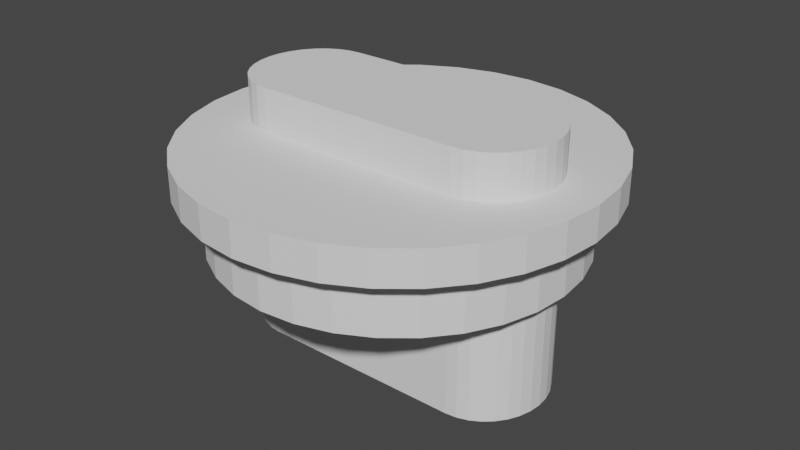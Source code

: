# Source: USB-C_port.blend  (saved by Blender 3.1.7; exported with 4.5.12 LTS)
import bpy
from mathutils import Matrix  # noqa: F401  (used for matrix-valued properties, if any)

bpy.ops.wm.read_factory_settings(use_empty=True)
scene = bpy.context.scene
scene.name = 'Scene'

# ---- collections
col_collection = bpy.data.collections.new('Collection'); scene.collection.children.link(col_collection)

# ---- world
world_world = bpy.data.worlds.new('World'); scene.world = world_world
world_world.use_nodes = True; world_world.node_tree.nodes.clear()
_N = world_world.node_tree.nodes; _L = world_world.node_tree.links
n0 = _N.new('ShaderNodeOutputWorld'); n0.name = 'World Output'; n0.location = (300, 300)
n1 = _N.new('ShaderNodeBackground'); n1.name = 'Background'; n1.location = (10, 300)
n1.inputs[0].default_value = (0.05088, 0.05088, 0.05088, 1.0)
_L.new(n1.outputs[0], n0.inputs[0])
n0.is_active_output = True
world_world.color = (0.05088, 0.05088, 0.05088)
world_world.use_sun_shadow = False
world_world.sun_shadow_jitter_overblur = 0.0

# ---- meshes
me_cylinder = bpy.data.meshes.new('Cylinder')
me_cylinder.from_pydata([(0.0, 1.0, -1.0), (0.0, 1.0, 1.0), (0.1951, 0.9808, -1.0), (0.1951, 0.9808, 1.0), (0.3827, 0.9239, -1.0), (0.3827, 0.9239, 1.0), (0.5556, 0.8315, -1.0), (0.5556, 0.8315, 1.0), (0.7071, 0.7071, -1.0), (0.7071, 0.7071, 1.0), (0.8315, 0.5556, -1.0), (0.8315, 0.5556, 1.0), (0.9239, 0.3827, -1.0), (0.9239, 0.3827, 1.0), (0.9808, 0.1951, -1.0), (0.9808, 0.1951, 1.0), (1.0, -4.371e-08, -1.0), (1.0, -4.371e-08, 1.0), (0.9808, -0.1951, -1.0), (0.9808, -0.1951, 1.0), (0.9239, -0.3827, -1.0), (0.9239, -0.3827, 1.0), (0.8315, -0.5556, -1.0), (0.8315, -0.5556, 1.0), (0.7071, -0.7071, -1.0), (0.7071, -0.7071, 1.0), (0.5556, -0.8315, -1.0), (0.5556, -0.8315, 1.0), (0.3827, -0.9239, -1.0), (0.3827, -0.9239, 1.0), (0.1951, -0.9808, -1.0), (0.1951, -0.9808, 1.0), (-8.742e-08, -1.0, -1.0), (-8.742e-08, -1.0, 1.0), (-0.1951, -0.9808, -1.0), (-0.1951, -0.9808, 1.0), (-0.3827, -0.9239, -1.0), (-0.3827, -0.9239, 1.0), (-0.5556, -0.8315, -1.0), (-0.5556, -0.8315, 1.0), (-0.7071, -0.7071, -1.0), (-0.7071, -0.7071, 1.0), (-0.8315, -0.5556, -1.0), (-0.8315, -0.5556, 1.0), (-0.9239, -0.3827, -1.0), (-0.9239, -0.3827, 1.0), (-0.9808, -0.1951, -1.0), (-0.9808, -0.1951, 1.0), (-1.0, 1.192e-08, -1.0), (-1.0, 1.192e-08, 1.0), (-0.9808, 0.1951, -1.0), (-0.9808, 0.1951, 1.0), (-0.9239, 0.3827, -1.0), (-0.9239, 0.3827, 1.0), (-0.8315, 0.5556, -1.0), (-0.8315, 0.5556, 1.0), (-0.7071, 0.7071, -1.0), (-0.7071, 0.7071, 1.0), (-0.5556, 0.8315, -1.0), (-0.5556, 0.8315, 1.0), (-0.3827, 0.9239, -1.0), (-0.3827, 0.9239, 1.0), (-0.1951, 0.9808, -1.0), (-0.1951, 0.9808, 1.0)], [], [(0, 1, 3, 2), (2, 3, 5, 4), (4, 5, 7, 6), (6, 7, 9, 8), (8, 9, 11, 10), (10, 11, 13, 12), (12, 13, 15, 14), (14, 15, 17, 16), (16, 17, 19, 18), (18, 19, 21, 20), (20, 21, 23, 22), (22, 23, 25, 24), (24, 25, 27, 26), (26, 27, 29, 28), (28, 29, 31, 30), (30, 31, 33, 32), (32, 33, 35, 34), (34, 35, 37, 36), (36, 37, 39, 38), (38, 39, 41, 40), (40, 41, 43, 42), (42, 43, 45, 44), (44, 45, 47, 46), (46, 47, 49, 48), (48, 49, 51, 50), (50, 51, 53, 52), (52, 53, 55, 54), (54, 55, 57, 56), (56, 57, 59, 58), (58, 59, 61, 60), (3, 1, 63, 61, 59, 57, 55, 53, 51, 49, 47, 45, 43, 41, 39, 37, 35, 33, 31, 29, 27, 25, 23, 21, 19, 17, 15, 13, 11, 9, 7, 5), (60, 61, 63, 62), (62, 63, 1, 0), (0, 2, 4, 6, 8, 10, 12, 14, 16, 18, 20, 22, 24, 26, 28, 30, 32, 34, 36, 38, 40, 42, 44, 46, 48, 50, 52, 54, 56, 58, 60, 62)])
_uv = me_cylinder.uv_layers.new(name='UVMap')
_uv.uv.foreach_set('vector', [1.0, 0.5, 1.0, 1.0, 0.9688, 1.0, 0.9688, 0.5, 0.9688, 0.5, 0.9688, 1.0, 0.9375, 1.0, 0.9375, 0.5, 0.9375, 0.5, 0.9375, 1.0, 0.9062, 1.0, 0.9062, 0.5, 0.9062, 0.5, 0.9062, 1.0, 0.875, 1.0, 0.875, 0.5, 0.875, 0.5, 0.875, 1.0, 0.8438, 1.0, 0.8438, 0.5, 0.8438, 0.5, 0.8438, 1.0, 0.8125, 1.0, 0.8125, 0.5, 0.8125, 0.5, 0.8125, 1.0, 0.7812, 1.0, 0.7812, 0.5, 0.7812, 0.5, 0.7812, 1.0, 0.75, 1.0, 0.75, 0.5, 0.75, 0.5, 0.75, 1.0, 0.7188, 1.0, 0.7188, 0.5, 0.7188, 0.5, 0.7188, 1.0, 0.6875, 1.0, 0.6875, 0.5, 0.6875, 0.5, 0.6875, 1.0, 0.6562, 1.0, 0.6562, 0.5, 0.6562, 0.5, 0.6562, 1.0, 0.625, 1.0, 0.625, 0.5, 0.625, 0.5, 0.625, 1.0, 0.5938, 1.0, 0.5938, 0.5, 0.5938, 0.5, 0.5938, 1.0, 0.5625, 1.0, 0.5625, 0.5, 0.5625, 0.5, 0.5625, 1.0, 0.5312, 1.0, 0.5312, 0.5, 0.5312, 0.5, 0.5312, 1.0, 0.5, 1.0, 0.5, 0.5, 0.5, 0.5, 0.5, 1.0, 0.4688, 1.0, 0.4688, 0.5, 0.4688, 0.5, 0.4688, 1.0, 0.4375, 1.0, 0.4375, 0.5, 0.4375, 0.5, 0.4375, 1.0, 0.4062, 1.0, 0.4062, 0.5, 0.4062, 0.5, 0.4062, 1.0, 0.375, 1.0, 0.375, 0.5, 0.375, 0.5, 0.375, 1.0, 0.3438, 1.0, 0.3438, 0.5, 0.3438, 0.5, 0.3438, 1.0, 0.3125, 1.0, 0.3125, 0.5, 0.3125, 0.5, 0.3125, 1.0, 0.2812, 1.0, 0.2812, 0.5, 0.2812, 0.5, 0.2812, 1.0, 0.25, 1.0, 0.25, 0.5, 0.25, 0.5, 0.25, 1.0, 0.2188, 1.0, 0.2188, 0.5, 0.2188, 0.5, 0.2188, 1.0, 0.1875, 1.0, 0.1875, 0.5, 0.1875, 0.5, 0.1875, 1.0, 0.1562, 1.0, 0.1562, 0.5, 0.1562, 0.5, 0.1562, 1.0, 0.125, 1.0, 0.125, 0.5, 0.125, 0.5, 0.125, 1.0, 0.09375, 1.0, 0.09375, 0.5, 0.09375, 0.5, 0.09375, 1.0, 0.0625, 1.0, 0.0625, 0.5, 0.2968, 0.4854, 0.25, 0.49, 0.2032, 0.4854, 0.1582, 0.4717, 0.1167, 0.4496, 0.08029, 0.4197, 0.05045, 0.3833, 0.02827, 0.3418, 0.01461, 0.2968, 0.01, 0.25, 0.01461, 0.2032, 0.02827, 0.1582, 0.05045, 0.1167, 0.08029, 0.08029, 0.1167, 0.05045, 0.1582, 0.02827, 0.2032, 0.01461, 0.25, 0.01, 0.2968, 0.01461, 0.3418, 0.02827, 0.3833, 0.05045, 0.4197, 0.08029, 0.4496, 0.1167, 0.4717, 0.1582, 0.4854, 0.2032, 0.49, 0.25, 0.4854, 0.2968, 0.4717, 0.3418, 0.4496, 0.3833, 0.4197, 0.4197, 0.3833, 0.4496, 0.3418, 0.4717, 0.0625, 0.5, 0.0625, 1.0, 0.03125, 1.0, 0.03125, 0.5, 0.03125, 0.5, 0.03125, 1.0, 0.0, 1.0, 0.0, 0.5, 0.75, 0.49, 0.7968, 0.4854, 0.8418, 0.4717, 0.8833, 0.4496, 0.9197, 0.4197, 0.9496, 0.3833, 0.9717, 0.3418, 0.9854, 0.2968, 0.99, 0.25, 0.9854, 0.2032, 0.9717, 0.1582, 0.9496, 0.1167, 0.9197, 0.08029, 0.8833, 0.05045, 0.8418, 0.02827, 0.7968, 0.01461, 0.75, 0.01, 0.7032, 0.01461, 0.6582, 0.02827, 0.6167, 0.05045, 0.5803, 0.08029, 0.5504, 0.1167, 0.5283, 0.1582, 0.5146, 0.2032, 0.51, 0.25, 0.5146, 0.2968, 0.5283, 0.3418, 0.5504, 0.3833, 0.5803, 0.4197, 0.6167, 0.4496, 0.6582, 0.4717, 0.7032, 0.4854])
me_cylinder.use_remesh_fix_poles = True
me_cylinder.use_remesh_preserve_attributes = False
me_cylinder.update()
me_cylinder_001 = bpy.data.meshes.new('Cylinder.001')
me_cylinder_001.from_pydata([(0.0, 1.0, -1.0), (0.0, 1.0, 1.0), (0.1951, 0.9808, -1.0), (0.1951, 0.9808, 1.0), (0.3827, 0.9239, -1.0), (0.3827, 0.9239, 1.0), (0.5556, 0.8315, -1.0), (0.5556, 0.8315, 1.0), (0.7071, 0.7071, -1.0), (0.7071, 0.7071, 1.0), (0.8315, 0.5556, -1.0), (0.8315, 0.5556, 1.0), (0.9239, 0.3827, -1.0), (0.9239, 0.3827, 1.0), (0.9808, 0.1951, -1.0), (0.9808, 0.1951, 1.0), (1.0, -4.371e-08, -1.0), (1.0, -4.371e-08, 1.0), (0.9808, -0.1951, -1.0), (0.9808, -0.1951, 1.0), (0.9239, -0.3827, -1.0), (0.9239, -0.3827, 1.0), (0.8315, -0.5556, -1.0), (0.8315, -0.5556, 1.0), (0.7071, -0.7071, -1.0), (0.7071, -0.7071, 1.0), (0.5556, -0.8315, -1.0), (0.5556, -0.8315, 1.0), (0.3827, -0.9239, -1.0), (0.3827, -0.9239, 1.0), (0.1951, -0.9808, -1.0), (0.1951, -0.9808, 1.0), (-8.742e-08, -1.0, -1.0), (-8.742e-08, -1.0, 1.0), (-0.1951, -0.9808, -1.0), (-0.1951, -0.9808, 1.0), (-0.3827, -0.9239, -1.0), (-0.3827, -0.9239, 1.0), (-0.5556, -0.8315, -1.0), (-0.5556, -0.8315, 1.0), (-0.7071, -0.7071, -1.0), (-0.7071, -0.7071, 1.0), (-0.8315, -0.5556, -1.0), (-0.8315, -0.5556, 1.0), (-0.9239, -0.3827, -1.0), (-0.9239, -0.3827, 1.0), (-0.9808, -0.1951, -1.0), (-0.9808, -0.1951, 1.0), (-1.0, 1.192e-08, -1.0), (-1.0, 1.192e-08, 1.0), (-0.9808, 0.1951, -1.0), (-0.9808, 0.1951, 1.0), (-0.9239, 0.3827, -1.0), (-0.9239, 0.3827, 1.0), (-0.8315, 0.5556, -1.0), (-0.8315, 0.5556, 1.0), (-0.7071, 0.7071, -1.0), (-0.7071, 0.7071, 1.0), (-0.5556, 0.8315, -1.0), (-0.5556, 0.8315, 1.0), (-0.3827, 0.9239, -1.0), (-0.3827, 0.9239, 1.0), (-0.1951, 0.9808, -1.0), (-0.1951, 0.9808, 1.0)], [], [(0, 1, 3, 2), (2, 3, 5, 4), (4, 5, 7, 6), (6, 7, 9, 8), (8, 9, 11, 10), (10, 11, 13, 12), (12, 13, 15, 14), (14, 15, 17, 16), (16, 17, 19, 18), (18, 19, 21, 20), (20, 21, 23, 22), (22, 23, 25, 24), (24, 25, 27, 26), (26, 27, 29, 28), (28, 29, 31, 30), (30, 31, 33, 32), (32, 33, 35, 34), (34, 35, 37, 36), (36, 37, 39, 38), (38, 39, 41, 40), (40, 41, 43, 42), (42, 43, 45, 44), (44, 45, 47, 46), (46, 47, 49, 48), (48, 49, 51, 50), (50, 51, 53, 52), (52, 53, 55, 54), (54, 55, 57, 56), (56, 57, 59, 58), (58, 59, 61, 60), (3, 1, 63, 61, 59, 57, 55, 53, 51, 49, 47, 45, 43, 41, 39, 37, 35, 33, 31, 29, 27, 25, 23, 21, 19, 17, 15, 13, 11, 9, 7, 5), (60, 61, 63, 62), (62, 63, 1, 0), (0, 2, 4, 6, 8, 10, 12, 14, 16, 18, 20, 22, 24, 26, 28, 30, 32, 34, 36, 38, 40, 42, 44, 46, 48, 50, 52, 54, 56, 58, 60, 62)])
_uv = me_cylinder_001.uv_layers.new(name='UVMap')
_uv.uv.foreach_set('vector', [1.0, 0.5, 1.0, 1.0, 0.9688, 1.0, 0.9688, 0.5, 0.9688, 0.5, 0.9688, 1.0, 0.9375, 1.0, 0.9375, 0.5, 0.9375, 0.5, 0.9375, 1.0, 0.9062, 1.0, 0.9062, 0.5, 0.9062, 0.5, 0.9062, 1.0, 0.875, 1.0, 0.875, 0.5, 0.875, 0.5, 0.875, 1.0, 0.8438, 1.0, 0.8438, 0.5, 0.8438, 0.5, 0.8438, 1.0, 0.8125, 1.0, 0.8125, 0.5, 0.8125, 0.5, 0.8125, 1.0, 0.7812, 1.0, 0.7812, 0.5, 0.7812, 0.5, 0.7812, 1.0, 0.75, 1.0, 0.75, 0.5, 0.75, 0.5, 0.75, 1.0, 0.7188, 1.0, 0.7188, 0.5, 0.7188, 0.5, 0.7188, 1.0, 0.6875, 1.0, 0.6875, 0.5, 0.6875, 0.5, 0.6875, 1.0, 0.6562, 1.0, 0.6562, 0.5, 0.6562, 0.5, 0.6562, 1.0, 0.625, 1.0, 0.625, 0.5, 0.625, 0.5, 0.625, 1.0, 0.5938, 1.0, 0.5938, 0.5, 0.5938, 0.5, 0.5938, 1.0, 0.5625, 1.0, 0.5625, 0.5, 0.5625, 0.5, 0.5625, 1.0, 0.5312, 1.0, 0.5312, 0.5, 0.5312, 0.5, 0.5312, 1.0, 0.5, 1.0, 0.5, 0.5, 0.5, 0.5, 0.5, 1.0, 0.4688, 1.0, 0.4688, 0.5, 0.4688, 0.5, 0.4688, 1.0, 0.4375, 1.0, 0.4375, 0.5, 0.4375, 0.5, 0.4375, 1.0, 0.4062, 1.0, 0.4062, 0.5, 0.4062, 0.5, 0.4062, 1.0, 0.375, 1.0, 0.375, 0.5, 0.375, 0.5, 0.375, 1.0, 0.3438, 1.0, 0.3438, 0.5, 0.3438, 0.5, 0.3438, 1.0, 0.3125, 1.0, 0.3125, 0.5, 0.3125, 0.5, 0.3125, 1.0, 0.2812, 1.0, 0.2812, 0.5, 0.2812, 0.5, 0.2812, 1.0, 0.25, 1.0, 0.25, 0.5, 0.25, 0.5, 0.25, 1.0, 0.2188, 1.0, 0.2188, 0.5, 0.2188, 0.5, 0.2188, 1.0, 0.1875, 1.0, 0.1875, 0.5, 0.1875, 0.5, 0.1875, 1.0, 0.1562, 1.0, 0.1562, 0.5, 0.1562, 0.5, 0.1562, 1.0, 0.125, 1.0, 0.125, 0.5, 0.125, 0.5, 0.125, 1.0, 0.09375, 1.0, 0.09375, 0.5, 0.09375, 0.5, 0.09375, 1.0, 0.0625, 1.0, 0.0625, 0.5, 0.2968, 0.4854, 0.25, 0.49, 0.2032, 0.4854, 0.1582, 0.4717, 0.1167, 0.4496, 0.08029, 0.4197, 0.05045, 0.3833, 0.02827, 0.3418, 0.01461, 0.2968, 0.01, 0.25, 0.01461, 0.2032, 0.02827, 0.1582, 0.05045, 0.1167, 0.08029, 0.08029, 0.1167, 0.05045, 0.1582, 0.02827, 0.2032, 0.01461, 0.25, 0.01, 0.2968, 0.01461, 0.3418, 0.02827, 0.3833, 0.05045, 0.4197, 0.08029, 0.4496, 0.1167, 0.4717, 0.1582, 0.4854, 0.2032, 0.49, 0.25, 0.4854, 0.2968, 0.4717, 0.3418, 0.4496, 0.3833, 0.4197, 0.4197, 0.3833, 0.4496, 0.3418, 0.4717, 0.0625, 0.5, 0.0625, 1.0, 0.03125, 1.0, 0.03125, 0.5, 0.03125, 0.5, 0.03125, 1.0, 0.0, 1.0, 0.0, 0.5, 0.75, 0.49, 0.7968, 0.4854, 0.8418, 0.4717, 0.8833, 0.4496, 0.9197, 0.4197, 0.9496, 0.3833, 0.9717, 0.3418, 0.9854, 0.2968, 0.99, 0.25, 0.9854, 0.2032, 0.9717, 0.1582, 0.9496, 0.1167, 0.9197, 0.08029, 0.8833, 0.05045, 0.8418, 0.02827, 0.7968, 0.01461, 0.75, 0.01, 0.7032, 0.01461, 0.6582, 0.02827, 0.6167, 0.05045, 0.5803, 0.08029, 0.5504, 0.1167, 0.5283, 0.1582, 0.5146, 0.2032, 0.51, 0.25, 0.5146, 0.2968, 0.5283, 0.3418, 0.5504, 0.3833, 0.5803, 0.4197, 0.6167, 0.4496, 0.6582, 0.4717, 0.7032, 0.4854])
me_cylinder_001.use_remesh_fix_poles = True
me_cylinder_001.use_remesh_preserve_attributes = False
me_cylinder_001.update()
me_usb_c_jack = bpy.data.meshes.new('USB-C_jack')
me_usb_c_jack.from_pydata([(-2.9, 1.6, 3.75), (-2.9, 1.6, -3.75), (2.9, 1.6, 3.75), (2.9, 1.6, 3.75), (2.9, 1.6, -3.75), (2.9, 1.6, -3.75), (-2.9, 1.6, 3.75), (-2.9, 1.6, -3.75), (-2.9, -1.6, 3.75), (-2.9, -1.6, -3.75), (2.9, -1.6, -3.75), (2.9, -1.6, 3.75), (2.9, -1.6, -3.75), (2.9, -1.6, 3.75), (-2.588, 1.569, -3.75), (2.588, 1.569, -3.75), (-2.288, 1.478, -3.75), (-2.457, 1.529, -3.75), (-2.585, 1.568, -3.75), (2.288, 1.478, -3.75), (-2.011, 1.33, -3.75), (-2.228, 1.447, -3.75), (2.011, 1.33, -3.75), (1.769, 1.131, -3.75), (-1.612, 0.9408, -3.75), (-1.713, 1.063, -3.75), (-1.769, 1.131, -3.75), (1.57, 0.8889, -3.75), (1.422, 0.6123, -3.75), (-1.547, 0.8466, -3.75), (-1.552, 0.8564, -3.75), (-1.57, 0.8889, -3.75), (1.331, 0.3121, -3.75), (-1.505, 0.7675, -3.75), (-1.517, 0.7911, -3.75), (1.3, 1.908e-08, -3.75), (-1.422, 0.6123, -3.75), (1.331, -0.3121, -3.75), (-1.331, 0.3121, -3.75), (1.422, -0.6123, -3.75), (-1.3, -6.994e-08, -3.75), (1.552, -0.8564, -3.75), (-1.331, -0.3121, -3.75), (1.57, -0.8889, -3.75), (-1.422, -0.6123, -3.75), (1.769, -1.131, -3.75), (-1.57, -0.8889, -3.75), (2.011, -1.33, -3.75), (-1.769, -1.131, -3.75), (2.288, -1.478, -3.75), (-2.011, -1.33, -3.75), (2.588, -1.569, -3.75), (-2.288, -1.478, -3.75), (-2.588, -1.569, -3.75), (-2.847, 1.569, -3.75), (-2.9, 1.569, -3.75), (-2.586, 1.568, -3.75), (-1.524, 0.7791, -3.75), (-2.514, 1.539, -3.75), (-2.369, 1.479, -3.75), (-2.667, 1.461, -3.75), (-1.554, 0.8503, -3.75), (-1.557, 0.8592, -3.75), (-2.01, 1.329, -3.75), (-2.01, 1.329, -3.75), (-1.77, 1.089, -3.75), (-1.823, 1.049, -3.75), (-1.885, 1.141, -3.75), (-1.9, 1.219, -3.75), (-1.949, 1.238, -3.75), (-1.721, 0.8967, -3.75), (-1.533, 0.8002, -3.75), (-1.631, 0.9506, -3.75), (2.637, -1.455, -3.75), (2.844, -1.569, -3.75), (2.9, -1.569, -3.75), (1.777, -0.9806, -3.75), (-2.588, -1.569, 3.75), (2.588, -1.569, 3.75), (-2.288, -1.478, 3.75), (2.288, -1.478, 3.75), (-2.011, -1.33, 3.75), (2.011, -1.33, 3.75), (-1.769, -1.131, 3.75), (-1.854, -1.202, 3.75), (-2.009, -1.329, 3.75), (1.769, -1.131, 3.75), (1.57, -0.8889, 3.75), (-1.57, -0.8889, 3.75), (1.422, -0.6123, 3.75), (-1.422, -0.6123, 3.75), (1.331, -0.3121, 3.75), (-1.331, -0.3121, 3.75), (1.3, 1.908e-08, 3.75), (-1.3, -6.994e-08, 3.75), (1.331, 0.3121, 3.75), (-1.331, 0.3121, 3.75), (1.422, 0.6123, 3.75), (1.552, 0.8564, 3.75), (1.57, 0.8889, 3.75), (-1.422, 0.6123, 3.75), (-1.57, 0.8889, 3.75), (1.769, 1.131, 3.75), (-2.009, 1.329, 3.75), (-1.854, 1.202, 3.75), (-1.769, 1.131, 3.75), (2.011, 1.33, 3.75), (2.288, 1.478, 3.75), (-2.288, 1.478, 3.75), (-2.228, 1.447, 3.75), (-2.011, 1.33, 3.75), (2.588, 1.569, 3.75), (-2.9, 1.6, 3.75), (-2.588, 1.569, 3.75), (-1.9, -1.219, 3.75), (-2.9, -1.478, 3.75), (-1.9, 1.219, 3.75), (-2.264, -1.455, 3.75), (-2.246, -1.451, 3.75), (-2.195, -1.385, 3.75), (-2.108, -1.298, 3.75), (-2.11, -1.36, 3.75), (-2.11, 1.36, 3.75), (-2.9, 1.6, 3.75), (-2.316, 1.467, 3.75), (-2.5, 1.478, 3.75), (-2.378, 1.441, 3.75), (-2.367, 1.478, 3.75), (-2.108, 1.298, 3.75), (-2.195, 1.385, 3.75), (-2.233, 1.346, 3.75), (-2.257, 1.404, 3.75), (-2.264, 1.455, 3.75), (-2.295, 1.462, 3.75), (-2.328, 1.382, 3.75), (-2.58, 1.478, 3.75), (1.806, 0.9963, 3.75), (2.9, 1.478, 3.75), (2.679, 1.478, 3.75), (3.212, 1.569, 3.75), (3.212, 1.569, -3.75), (3.512, 1.478, 3.75), (3.512, 1.478, -3.75), (3.789, 1.33, 3.75), (3.789, 1.33, -3.75), (4.031, 1.131, 3.75), (4.031, 1.131, -3.75), (4.23, 0.8889, 3.75), (4.23, 0.8889, -3.75), (4.378, 0.6123, 3.75), (4.378, 0.6123, -3.75), (4.469, 0.3121, 3.75), (4.469, 0.3121, -3.75), (4.5, -6.994e-08, 3.75), (4.5, -6.994e-08, -3.75), (4.469, -0.3121, 3.75), (4.469, -0.3121, -3.75), (4.378, -0.6123, 3.75), (4.378, -0.6123, -3.75), (4.23, -0.8889, 3.75), (4.23, -0.8889, -3.75), (4.031, -1.131, 3.75), (4.031, -1.131, -3.75), (3.789, -1.33, 3.75), (3.789, -1.33, -3.75), (3.512, -1.478, 3.75), (3.512, -1.478, -3.75), (3.212, -1.569, 3.75), (3.212, -1.569, -3.75), (-3.212, -1.569, 3.75), (-3.212, -1.569, -3.75), (-3.512, -1.478, 3.75), (-3.512, -1.478, -3.75), (-3.789, -1.33, 3.75), (-3.789, -1.33, -3.75), (-4.031, -1.131, 3.75), (-4.031, -1.131, -3.75), (-4.23, -0.8889, 3.75), (-4.23, -0.8889, -3.75), (-4.378, -0.6123, 3.75), (-4.378, -0.6123, -3.75), (-4.469, -0.3121, 3.75), (-4.469, -0.3121, -3.75), (-4.5, 1.908e-08, 3.75), (-4.5, 1.908e-08, -3.75), (-4.469, 0.3121, 3.75), (-4.469, 0.3121, -3.75), (-4.378, 0.6123, 3.75), (-4.378, 0.6123, -3.75), (-4.23, 0.8889, 3.75), (-4.23, 0.8889, -3.75), (-4.031, 1.131, 3.75), (-4.031, 1.131, -3.75), (-3.789, 1.33, 3.75), (-3.789, 1.33, -3.75), (-3.512, 1.478, 3.75), (-3.512, 1.478, -3.75), (-3.212, 1.569, 3.75), (-3.212, 1.569, -3.75)], [], [(2, 3, 4), (2, 4, 5), (6, 2, 5), (6, 5, 7), (1, 0, 6), (1, 6, 7), (8, 9, 10), (8, 10, 11), (10, 12, 13), (10, 13, 11), (14, 7, 5), (14, 5, 15), (16, 17, 18), (18, 14, 15), (18, 15, 19), (20, 21, 16), (16, 18, 19), (16, 19, 22), (20, 16, 22), (20, 22, 23), (24, 25, 26), (26, 20, 23), (26, 23, 27), (24, 26, 27), (24, 27, 28), (29, 30, 31), (31, 24, 28), (31, 28, 32), (33, 34, 29), (29, 31, 32), (29, 32, 35), (36, 33, 29), (36, 29, 35), (36, 35, 37), (38, 36, 37), (38, 37, 39), (40, 38, 39), (40, 39, 41), (42, 40, 41), (42, 41, 43), (44, 42, 43), (44, 43, 45), (46, 44, 45), (46, 45, 47), (48, 46, 47), (48, 47, 49), (50, 48, 49), (51, 10, 9), (50, 49, 51), (52, 50, 51), (51, 9, 53), (51, 53, 52), (7, 14, 54), (54, 55, 1), (54, 1, 7), (18, 56, 14), (33, 57, 34), (17, 58, 18), (56, 18, 58), (58, 17, 59), (59, 21, 20), (20, 60, 54), (54, 14, 56), (58, 59, 20), (54, 56, 58), (58, 20, 54), (21, 59, 17), (21, 17, 16), (30, 29, 61), (30, 61, 62), (63, 64, 20), (20, 26, 25), (65, 66, 67), (63, 20, 25), (68, 69, 63), (65, 67, 68), (63, 25, 65), (63, 65, 68), (64, 63, 69), (69, 68, 67), (67, 66, 70), (70, 71, 34), (57, 33, 36), (70, 34, 57), (64, 69, 67), (70, 57, 36), (20, 64, 67), (70, 36, 38), (60, 20, 67), (67, 70, 38), (38, 40, 42), (42, 44, 46), (46, 48, 50), (50, 52, 53), (53, 9, 55), (55, 54, 60), (60, 67, 38), (38, 42, 46), (46, 50, 53), (53, 55, 60), (60, 38, 46), (46, 53, 60), (31, 72, 24), (72, 31, 30), (72, 30, 62), (25, 24, 72), (66, 65, 25), (71, 70, 66), (29, 34, 71), (72, 62, 61), (61, 29, 71), (71, 66, 25), (72, 61, 71), (72, 71, 25), (12, 10, 51), (51, 73, 74), (74, 75, 12), (51, 74, 12), (19, 15, 5), (5, 4, 75), (75, 74, 73), (73, 51, 49), (49, 47, 45), (45, 43, 76), (76, 41, 39), (39, 37, 35), (35, 32, 28), (28, 27, 23), (23, 22, 19), (19, 5, 75), (73, 49, 45), (19, 75, 73), (28, 23, 19), (39, 35, 28), (73, 45, 76), (76, 39, 28), (28, 19, 73), (73, 76, 28), (76, 43, 41), (77, 8, 11), (77, 11, 78), (79, 77, 78), (79, 78, 80), (81, 79, 80), (81, 80, 82), (83, 84, 85), (85, 81, 82), (85, 82, 86), (83, 85, 86), (83, 86, 87), (88, 83, 87), (88, 87, 89), (90, 88, 89), (90, 89, 91), (92, 90, 91), (92, 91, 93), (94, 92, 93), (94, 93, 95), (96, 94, 95), (97, 98, 99), (96, 95, 97), (100, 96, 97), (100, 97, 99), (101, 100, 99), (101, 99, 102), (103, 104, 105), (105, 101, 102), (105, 102, 106), (103, 105, 106), (103, 106, 107), (108, 109, 110), (110, 103, 107), (110, 107, 111), (108, 110, 111), (108, 111, 2), (113, 108, 2), (2, 6, 112), (2, 112, 113), (85, 84, 114), (115, 8, 77), (115, 77, 79), (104, 103, 116), (115, 79, 117), (117, 118, 119), (120, 121, 85), (115, 117, 119), (120, 85, 114), (115, 119, 120), (0, 115, 120), (120, 114, 84), (84, 83, 88), (88, 90, 92), (92, 94, 96), (96, 100, 101), (101, 105, 104), (116, 103, 122), (101, 104, 116), (92, 96, 101), (84, 88, 92), (0, 120, 84), (123, 6, 0), (123, 0, 84), (113, 112, 123), (124, 108, 113), (125, 126, 127), (127, 124, 113), (123, 84, 92), (92, 101, 116), (116, 122, 128), (128, 129, 130), (131, 132, 133), (116, 128, 130), (130, 131, 133), (130, 133, 134), (92, 116, 130), (127, 113, 123), (135, 125, 127), (92, 130, 134), (135, 127, 123), (92, 134, 135), (92, 135, 123), (129, 128, 122), (122, 103, 110), (110, 109, 132), (132, 131, 130), (129, 122, 110), (132, 130, 129), (129, 110, 132), (79, 81, 85), (121, 120, 119), (118, 117, 79), (121, 119, 118), (118, 79, 85), (85, 121, 118), (132, 109, 108), (124, 127, 126), (132, 108, 124), (133, 132, 124), (126, 125, 135), (133, 124, 126), (126, 135, 134), (126, 134, 133), (123, 112, 6), (3, 2, 111), (111, 107, 106), (106, 102, 99), (99, 98, 136), (136, 97, 95), (95, 93, 91), (91, 89, 87), (87, 86, 82), (82, 80, 78), (78, 11, 13), (13, 137, 138), (138, 3, 111), (111, 106, 99), (136, 95, 91), (111, 99, 136), (13, 138, 111), (82, 78, 13), (91, 87, 82), (111, 136, 91), (82, 13, 111), (111, 91, 82), (98, 97, 136), (138, 137, 3), (139, 140, 4), (139, 4, 3), (140, 139, 141), (140, 141, 142), (142, 141, 143), (142, 143, 144), (144, 143, 145), (144, 145, 146), (146, 145, 147), (146, 147, 148), (148, 147, 149), (148, 149, 150), (150, 149, 151), (150, 151, 152), (152, 151, 153), (152, 153, 154), (154, 153, 155), (154, 155, 156), (156, 155, 157), (156, 157, 158), (158, 157, 159), (158, 159, 160), (160, 159, 161), (160, 161, 162), (162, 161, 163), (162, 163, 164), (164, 163, 165), (164, 165, 166), (166, 165, 167), (166, 167, 168), (168, 167, 13), (168, 13, 12), (149, 147, 145), (145, 143, 141), (141, 139, 3), (137, 13, 167), (141, 3, 137), (149, 145, 141), (153, 151, 149), (157, 155, 153), (161, 159, 157), (165, 163, 161), (137, 167, 165), (149, 141, 137), (157, 153, 149), (165, 161, 157), (149, 137, 165), (165, 157, 149), (12, 75, 4), (4, 140, 142), (142, 144, 146), (146, 148, 150), (150, 152, 154), (154, 156, 158), (158, 160, 162), (162, 164, 166), (166, 168, 12), (12, 4, 142), (142, 146, 150), (150, 154, 158), (158, 162, 166), (166, 12, 142), (142, 150, 158), (142, 158, 166), (9, 8, 169), (9, 169, 170), (170, 169, 171), (170, 171, 172), (172, 171, 173), (172, 173, 174), (174, 173, 175), (174, 175, 176), (176, 175, 177), (176, 177, 178), (178, 177, 179), (178, 179, 180), (180, 179, 181), (180, 181, 182), (182, 181, 183), (182, 183, 184), (184, 183, 185), (184, 185, 186), (186, 185, 187), (186, 187, 188), (188, 187, 189), (188, 189, 190), (190, 189, 191), (190, 191, 192), (192, 191, 193), (192, 193, 194), (194, 193, 195), (194, 195, 196), (115, 0, 197), (197, 195, 193), (193, 191, 189), (189, 187, 185), (185, 183, 181), (181, 179, 177), (177, 175, 173), (173, 171, 169), (169, 8, 115), (115, 197, 193), (193, 189, 185), (185, 181, 177), (177, 173, 169), (169, 115, 193), (193, 185, 177), (193, 177, 169), (196, 195, 197), (196, 197, 198), (198, 197, 0), (198, 0, 1), (55, 9, 170), (170, 172, 174), (174, 176, 178), (178, 180, 182), (182, 184, 186), (186, 188, 190), (190, 192, 194), (194, 196, 198), (198, 1, 55), (55, 170, 174), (174, 178, 182), (182, 186, 190), (190, 194, 198), (198, 55, 174), (174, 182, 190), (174, 190, 198)])
me_usb_c_jack.use_remesh_fix_poles = True
me_usb_c_jack.use_remesh_preserve_attributes = False
me_usb_c_jack.update()

# ---- objects
ob_cylinder = bpy.data.objects.new('Cylinder', me_cylinder)
ob_cylinder_001 = bpy.data.objects.new('Cylinder.001', me_cylinder_001)
ob_usb_c_jack = bpy.data.objects.new('USB-C_jack', me_usb_c_jack)

# ---- transforms, parenting, visibility, modifiers, constraints
ob_cylinder.location = (0.0, 0.0, 2.0)
ob_cylinder.scale = (6.0, 6.0, 0.5)
_m = ob_cylinder.modifiers.new('Boolean', 'BOOLEAN')
_m.object = ob_usb_c_jack
ob_cylinder_001.location = (0.0, 0.0, 0.75)
ob_cylinder_001.scale = (5.25, 5.25, 1.0)
ob_usb_c_jack.location = (0.0, 0.0, 0.0)
ob_usb_c_jack.scale = (1.056, 1.156, 1.0)

# ---- collection membership
col_collection.objects.link(ob_cylinder)
col_collection.objects.link(ob_cylinder_001)
col_collection.objects.link(ob_usb_c_jack)

# ---- scene / render settings (as saved in the file)
scene.frame_start = 1; scene.frame_end = 250; scene.frame_set(1)
scene.render.engine = 'BLENDER_EEVEE_NEXT'
scene.cycles.sampling_pattern = 'TABULATED_SOBOL'
scene.cycles.use_light_tree = False
scene.view_settings.view_transform = 'Filmic'
bpy.context.view_layer.update()

# ---- added for rendering (the .blend has no active camera and no usable light): camera, sun
cam_auto = bpy.data.cameras.new('AutoCamera')
cam_auto.lens = 50.0
cam_auto.sensor_width = 36.0
cam_auto.clip_end = 1000.0
ob_auto_camera = bpy.data.objects.new('AutoCamera', cam_auto)
scene.collection.objects.link(ob_auto_camera)
ob_auto_camera.location = (17.1666, -20.5999, 13.7333)
ob_auto_camera.rotation_euler = (1.09748, -7.21219e-08, 0.694738)
scene.camera = ob_auto_camera
light_auto_sun = bpy.data.lights.new('AutoSun', 'SUN')
light_auto_sun.energy = 3.0
light_auto_sun.angle = 0.0523599
ob_auto_sun = bpy.data.objects.new('AutoSun', light_auto_sun)
scene.collection.objects.link(ob_auto_sun)
ob_auto_sun.rotation_euler = (0.872665, 0.174533, 0.523599)
bpy.context.view_layer.update()
